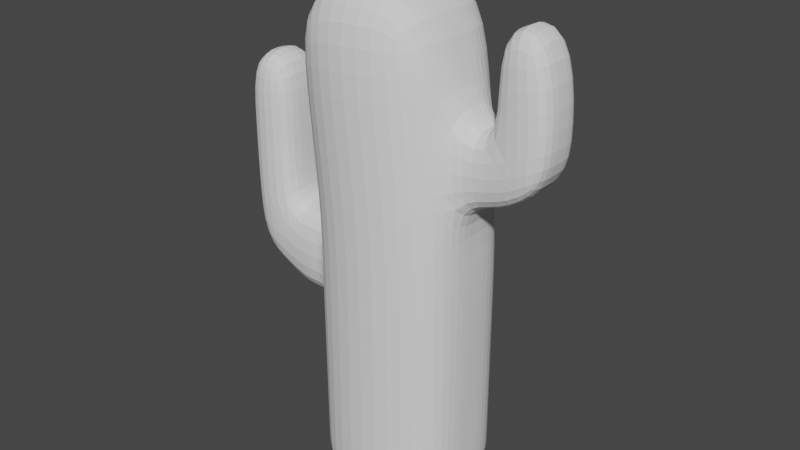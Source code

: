 # Source: cactus3.blend  (saved by Blender 2.82.7; exported with 4.5.12 LTS)
import bpy
from mathutils import Matrix  # noqa: F401  (used for matrix-valued properties, if any)

bpy.ops.wm.read_factory_settings(use_empty=True)
scene = bpy.context.scene
scene.name = 'Scene'

# ---- collections
col_collection = bpy.data.collections.new('Collection'); scene.collection.children.link(col_collection)

# ---- world
world_world = bpy.data.worlds.new('World'); scene.world = world_world
world_world.use_nodes = True; world_world.node_tree.nodes.clear()
_N = world_world.node_tree.nodes; _L = world_world.node_tree.links
n0 = _N.new('ShaderNodeOutputWorld'); n0.name = 'World Output'; n0.location = (300, 300)
n1 = _N.new('ShaderNodeBackground'); n1.name = 'Background'; n1.location = (10, 300)
n1.inputs[0].default_value = (0.05088, 0.05088, 0.05088, 1.0)
_L.new(n1.outputs[0], n0.inputs[0])
n0.is_active_output = True
world_world.color = (0.05088, 0.05088, 0.05088)
world_world.use_sun_shadow = False
world_world.sun_shadow_jitter_overblur = 0.0

# ---- meshes
me_cube_001 = bpy.data.meshes.new('Cube.001')
me_cube_001.from_pydata([(-0.216, -0.216, -0.9), (-0.2902, -0.2169, 0.8027), (-0.216, 0.216, -0.9), (-0.2922, 0.2151, 0.802), (0.216, -0.216, -0.9), (0.1397, -0.2147, 0.8456), (0.216, 0.216, -0.9), (0.1376, 0.2173, 0.8449), (2.98e-08, 0.27, -0.9), (-0.07757, 0.2702, 0.8234), (2.98e-08, -0.27, -0.9), (-0.07499, -0.2698, 0.8243), (-0.27, -0.1003, -0.9), (-0.3445, -0.1014, 0.7972), (0.27, -0.1003, -0.9), (0.1929, -0.09873, 0.8508), (-0.0866, -0.09994, 0.9322), (2.98e-08, -0.1003, -0.9), (-0.216, -0.216, -0.2859), (-0.227, -0.2176, 0.1696), (-0.2513, -0.2173, 0.4133), (-0.2534, 0.2147, 0.4125), (-0.2291, 0.2144, 0.1689), (-0.216, 0.216, -0.2859), (0.1765, 0.2168, 0.4554), (0.2008, 0.2165, 0.2118), (0.216, 0.216, -0.2859), (0.1786, -0.2152, 0.4562), (0.2029, -0.2155, 0.2125), (0.216, -0.216, -0.2859), (-0.03612, -0.2702, 0.4348), (-0.0118, -0.2705, 0.1911), (2.98e-08, -0.27, -0.2859), (-0.0387, 0.2698, 0.4339), (-0.01438, 0.2695, 0.1902), (2.98e-08, 0.27, -0.2859), (0.2317, -0.09918, 0.4613), (0.2561, -0.09946, 0.2176), (0.27, -0.1003, -0.2859), (-0.3056, -0.1018, 0.4077), (-0.2813, -0.1021, 0.164), (-0.27, -0.1155, -0.3053), (-0.216, -0.216, -0.01835), (-0.216, 0.216, -0.01835), (0.216, 0.216, -0.01835), (0.216, -0.216, -0.01835), (2.98e-08, -0.27, -0.01835), (2.98e-08, 0.27, -0.01835), (0.27, -0.1003, -0.01835), (-0.27, -0.1155, 0.00103), (-0.3455, 0.1096, 0.7968), (0.27, 0.1107, -0.9), (-0.27, 0.1107, -0.9), (0.1919, 0.1122, 0.8505), (-0.08792, 0.111, 0.9349), (2.98e-08, 0.1107, -0.9), (0.27, 0.1107, -0.2859), (0.255, 0.1115, 0.2173), (0.2307, 0.1118, 0.461), (-0.27, 0.126, -0.3053), (-0.2823, 0.1088, 0.1637), (-0.3066, 0.1091, 0.4074), (-0.27, 0.126, 0.00103), (0.27, 0.1107, -0.01835), (0.3969, -0.09841, 0.4511), (0.4034, -0.09873, 0.2323), (0.4024, 0.1122, 0.232), (0.3959, 0.1126, 0.4507), (0.5719, -0.0975, 0.4953), (0.5456, -0.09788, 0.3381), (0.5445, 0.1131, 0.3378), (0.5708, 0.1135, 0.4949), (0.3448, -0.09805, 0.8199), (0.3438, 0.1129, 0.8196), (0.5375, -0.0971, 0.8392), (0.5365, 0.1139, 0.8388), (-0.4692, -0.1079, -0.2765), (-0.4692, -0.1079, 0.01051), (-0.4692, 0.1184, -0.2765), (-0.4692, 0.1184, 0.01051), (-0.6151, -0.1079, -0.1875), (-0.64, -0.1079, 0.01051), (-0.6151, 0.1184, -0.1875), (-0.64, 0.1184, 0.01051), (-0.4692, -0.1079, 0.5336), (-0.4692, 0.1184, 0.5336), (-0.64, -0.1079, 0.5336), (-0.64, 0.1184, 0.5336), (-0.216, 0.216, -0.8578), (0.216, 0.216, -0.8578), (0.216, -0.216, -0.8578), (2.98e-08, -0.27, -0.8578), (2.98e-08, 0.27, -0.8578), (0.27, -0.1003, -0.8578), (-0.27, -0.1013, -0.8591), (-0.216, -0.216, -0.8578), (-0.27, 0.1117, -0.8591), (0.27, 0.1107, -0.8578), (-0.3346, 0.126, 0.00103), (-0.3991, 0.126, 0.00103), (-0.3991, -0.1155, 0.00103), (-0.3346, -0.1155, 0.00103), (-0.3346, 0.126, -0.3053), (-0.3991, 0.126, -0.3053), (-0.3346, -0.1155, -0.3053), (-0.3991, -0.1155, -0.3053), (-0.4692, 0.1184, 0.2931), (-0.4692, -0.1079, 0.2931), (-0.64, -0.1079, 0.2931), (-0.64, 0.1184, 0.2931), (-0.27, 0.005212, -0.9), (0.1924, 0.006748, 0.8506), (-0.09004, 0.005576, 0.9614), (2.98e-08, 0.005212, -0.9), (0.27, 0.005212, -0.2859), (0.2555, 0.006019, 0.2175), (0.2312, 0.006299, 0.4612), (0.27, 0.005212, -0.01835), (-0.345, 0.004087, 0.797), (0.27, 0.005212, -0.9), (-0.27, 0.005212, -0.3053), (-0.2818, 0.003359, 0.1638), (-0.3061, 0.003639, 0.4075), (-0.27, 0.005212, 0.00103), (0.4029, 0.006749, 0.2322), (0.3964, 0.007074, 0.4509), (0.5451, 0.007601, 0.338), (0.5714, 0.007983, 0.4951), (0.3443, 0.007425, 0.8198), (0.537, 0.008379, 0.839), (-0.4637, 0.005212, -0.3053), (-0.4637, 0.005212, 0.00103), (-0.6194, 0.005212, -0.2104), (-0.646, 0.005212, 0.00103), (-0.4637, 0.005212, 0.5593), (-0.646, 0.005212, 0.5593), (-0.27, 0.005212, -0.8591), (0.27, 0.005212, -0.8578), (-0.3346, 0.005212, -0.3053), (-0.3991, 0.005212, -0.3053), (-0.3346, 0.005212, 0.00103), (-0.3991, 0.005212, 0.00103), (-0.646, 0.005212, 0.3027), (-0.4637, 0.005212, 0.3027)], [], [(61, 50, 3, 21), (33, 9, 7, 24), (36, 15, 5, 27), (30, 11, 1, 20), (17, 14, 4, 10), (16, 13, 1, 11), (15, 16, 11, 5), (12, 17, 10, 0), (27, 5, 11, 30), (21, 3, 9, 33), (110, 113, 17, 12), (111, 112, 16, 15), (112, 118, 13, 16), (113, 119, 14, 17), (116, 111, 15, 36), (20, 1, 13, 39), (95, 18, 41, 94), (42, 19, 40, 49), (19, 20, 39, 40), (137, 114, 38, 93), (117, 115, 37, 48), (36, 37, 65, 64), (88, 23, 35, 92), (43, 22, 34, 47), (22, 21, 33, 34), (90, 29, 32, 91), (45, 28, 31, 46), (28, 27, 30, 31), (91, 32, 18, 95), (46, 31, 19, 42), (31, 30, 20, 19), (93, 38, 29, 90), (48, 37, 28, 45), (37, 36, 27, 28), (92, 35, 26, 89), (47, 34, 25, 44), (34, 33, 24, 25), (96, 59, 23, 88), (62, 60, 22, 43), (60, 61, 21, 22), (59, 62, 43, 23), (35, 47, 44, 26), (38, 48, 45, 29), (32, 46, 42, 18), (29, 45, 46, 32), (23, 43, 47, 35), (114, 117, 48, 38), (18, 42, 49, 41), (26, 44, 63, 56), (141, 99, 79, 131), (121, 122, 61, 60), (123, 121, 60, 62), (136, 120, 59, 96), (25, 24, 58, 57), (44, 25, 57, 63), (89, 26, 56, 97), (24, 7, 53, 58), (8, 6, 51, 55), (9, 3, 50, 54), (7, 9, 54, 53), (2, 8, 55, 52), (122, 118, 50, 61), (125, 64, 72, 128), (115, 57, 66, 124), (57, 58, 67, 66), (116, 36, 64, 125), (126, 127, 68, 69), (64, 65, 69, 68), (66, 67, 71, 70), (124, 66, 70, 126), (128, 72, 74, 129), (71, 67, 73, 75), (64, 68, 74, 72), (127, 71, 75, 129), (143, 106, 85, 134), (99, 103, 78, 79), (139, 105, 76, 130), (105, 100, 77, 76), (132, 133, 83, 82), (76, 77, 81, 80), (79, 78, 82, 83), (130, 76, 80, 132), (134, 85, 87, 135), (108, 107, 84, 86), (106, 109, 87, 85), (142, 108, 86, 135), (6, 89, 97, 51), (110, 136, 96, 52), (52, 96, 88, 2), (8, 92, 89, 6), (14, 93, 90, 4), (10, 91, 95, 0), (4, 90, 91, 10), (2, 88, 92, 8), (119, 137, 93, 14), (0, 95, 94, 12), (41, 49, 101, 104), (104, 101, 100, 105), (120, 41, 104, 138), (138, 104, 105, 139), (62, 59, 102, 98), (98, 102, 103, 99), (123, 62, 98, 140), (140, 98, 99, 141), (133, 81, 108, 142), (79, 83, 109, 106), (81, 77, 107, 108), (131, 79, 106, 143), (77, 131, 143, 107), (83, 133, 142, 109), (101, 140, 141, 100), (49, 123, 140, 101), (102, 138, 139, 103), (59, 120, 138, 102), (51, 97, 137, 119), (12, 94, 136, 110), (109, 142, 135, 87), (84, 134, 135, 86), (78, 130, 132, 82), (80, 81, 133, 132), (103, 139, 130, 78), (107, 143, 134, 84), (68, 127, 129, 74), (73, 128, 129, 75), (65, 124, 126, 69), (70, 71, 127, 126), (58, 116, 125, 67), (37, 115, 124, 65), (67, 125, 128, 73), (39, 13, 118, 122), (94, 41, 120, 136), (49, 40, 121, 123), (40, 39, 122, 121), (100, 141, 131, 77), (56, 63, 117, 114), (63, 57, 115, 117), (97, 56, 114, 137), (58, 53, 111, 116), (55, 51, 119, 113), (54, 50, 118, 112), (53, 54, 112, 111), (52, 55, 113, 110)])
_uv = me_cube_001.uv_layers.new(name='UVMap')
_uv.uv.foreach_set('vector', [0.5625, 0.1875, 0.625, 0.1875, 0.625, 0.25, 0.5625, 0.25, 0.5625, 0.375, 0.625, 0.375, 0.625, 0.5, 0.5625, 0.5, 0.5625, 0.625, 0.625, 0.625, 0.625, 0.75, 0.5625, 0.75, 0.5625, 0.875, 0.625, 0.875, 0.625, 1.0, 0.5625, 1.0, 0.25, 0.625, 0.375, 0.625, 0.375, 0.75, 0.25, 0.75, 0.75, 0.625, 0.875, 0.625, 0.875, 0.75, 0.75, 0.75, 0.625, 0.625, 0.75, 0.625, 0.75, 0.75, 0.625, 0.75, 0.125, 0.625, 0.25, 0.625, 0.25, 0.75, 0.125, 0.75, 0.5625, 0.75, 0.625, 0.75, 0.625, 0.875, 0.5625, 0.875, 0.5625, 0.25, 0.625, 0.25, 0.625, 0.375, 0.5625, 0.375, 0.125, 0.5938, 0.25, 0.5938, 0.25, 0.625, 0.125, 0.625, 0.625, 0.5938, 0.75, 0.5938, 0.75, 0.625, 0.625, 0.625, 0.75, 0.5938, 0.875, 0.5938, 0.875, 0.625, 0.75, 0.625, 0.25, 0.5938, 0.375, 0.5938, 0.375, 0.625, 0.25, 0.625, 0.5625, 0.5938, 0.625, 0.5938, 0.625, 0.625, 0.5625, 0.625, 0.5625, 0.0, 0.625, 0.0, 0.625, 0.125, 0.5625, 0.125, 0.3793, 0.0, 0.4375, 0.0, 0.4375, 0.125, 0.3793, 0.125, 0.463, 0.0, 0.5, 0.0, 0.5, 0.125, 0.463, 0.125, 0.5, 0.0, 0.5625, 0.0, 0.5625, 0.125, 0.5, 0.125, 0.3793, 0.5938, 0.4375, 0.5938, 0.4375, 0.625, 0.3793, 0.625, 0.463, 0.5938, 0.5, 0.5938, 0.5, 0.625, 0.463, 0.625, 0.5625, 0.625, 0.5, 0.625, 0.5, 0.625, 0.5625, 0.625, 0.3793, 0.25, 0.4375, 0.25, 0.4375, 0.375, 0.3793, 0.375, 0.463, 0.25, 0.5, 0.25, 0.5, 0.375, 0.463, 0.375, 0.5, 0.25, 0.5625, 0.25, 0.5625, 0.375, 0.5, 0.375, 0.3793, 0.75, 0.4375, 0.75, 0.4375, 0.875, 0.3793, 0.875, 0.463, 0.75, 0.5, 0.75, 0.5, 0.875, 0.463, 0.875, 0.5, 0.75, 0.5625, 0.75, 0.5625, 0.875, 0.5, 0.875, 0.3793, 0.875, 0.4375, 0.875, 0.4375, 1.0, 0.3793, 1.0, 0.463, 0.875, 0.5, 0.875, 0.5, 1.0, 0.463, 1.0, 0.5, 0.875, 0.5625, 0.875, 0.5625, 1.0, 0.5, 1.0, 0.3793, 0.625, 0.4375, 0.625, 0.4375, 0.75, 0.3793, 0.75, 0.463, 0.625, 0.5, 0.625, 0.5, 0.75, 0.463, 0.75, 0.5, 0.625, 0.5625, 0.625, 0.5625, 0.75, 0.5, 0.75, 0.3793, 0.375, 0.4375, 0.375, 0.4375, 0.5, 0.3793, 0.5, 0.463, 0.375, 0.5, 0.375, 0.5, 0.5, 0.463, 0.5, 0.5, 0.375, 0.5625, 0.375, 0.5625, 0.5, 0.5, 0.5, 0.3793, 0.1875, 0.4375, 0.1875, 0.4375, 0.25, 0.3793, 0.25, 0.463, 0.1875, 0.5, 0.1875, 0.5, 0.25, 0.463, 0.25, 0.5, 0.1875, 0.5625, 0.1875, 0.5625, 0.25, 0.5, 0.25, 0.4375, 0.1875, 0.463, 0.1875, 0.463, 0.25, 0.4375, 0.25, 0.4375, 0.375, 0.463, 0.375, 0.463, 0.5, 0.4375, 0.5, 0.4375, 0.625, 0.463, 0.625, 0.463, 0.75, 0.4375, 0.75, 0.4375, 0.875, 0.463, 0.875, 0.463, 1.0, 0.4375, 1.0, 0.4375, 0.75, 0.463, 0.75, 0.463, 0.875, 0.4375, 0.875, 0.4375, 0.25, 0.463, 0.25, 0.463, 0.375, 0.4375, 0.375, 0.4375, 0.5938, 0.463, 0.5938, 0.463, 0.625, 0.4375, 0.625, 0.4375, 0.0, 0.463, 0.0, 0.463, 0.125, 0.4375, 0.125, 0.4375, 0.5, 0.463, 0.5, 0.463, 0.5625, 0.4375, 0.5625, 0.463, 0.1562, 0.463, 0.1875, 0.463, 0.1875, 0.463, 0.1562, 0.5, 0.1562, 0.5625, 0.1562, 0.5625, 0.1875, 0.5, 0.1875, 0.463, 0.1562, 0.5, 0.1562, 0.5, 0.1875, 0.463, 0.1875, 0.3793, 0.1562, 0.4375, 0.1562, 0.4375, 0.1875, 0.3793, 0.1875, 0.5, 0.5, 0.5625, 0.5, 0.5625, 0.5625, 0.5, 0.5625, 0.463, 0.5, 0.5, 0.5, 0.5, 0.5625, 0.463, 0.5625, 0.3793, 0.5, 0.4375, 0.5, 0.4375, 0.5625, 0.3793, 0.5625, 0.5625, 0.5, 0.625, 0.5, 0.625, 0.5625, 0.5625, 0.5625, 0.25, 0.5, 0.375, 0.5, 0.375, 0.5625, 0.25, 0.5625, 0.75, 0.5, 0.875, 0.5, 0.875, 0.5625, 0.75, 0.5625, 0.625, 0.5, 0.75, 0.5, 0.75, 0.5625, 0.625, 0.5625, 0.125, 0.5, 0.25, 0.5, 0.25, 0.5625, 0.125, 0.5625, 0.5625, 0.1562, 0.625, 0.1562, 0.625, 0.1875, 0.5625, 0.1875, 0.5625, 0.5938, 0.5625, 0.625, 0.5625, 0.625, 0.5625, 0.5938, 0.5, 0.5938, 0.5, 0.5625, 0.5, 0.5625, 0.5, 0.5938, 0.5, 0.5625, 0.5625, 0.5625, 0.5625, 0.5625, 0.5, 0.5625, 0.5625, 0.5938, 0.5625, 0.625, 0.5625, 0.625, 0.5625, 0.5938, 0.5, 0.5937, 0.5625, 0.5938, 0.5625, 0.625, 0.5, 0.625, 0.5625, 0.625, 0.5, 0.625, 0.5, 0.625, 0.5625, 0.625, 0.5, 0.5625, 0.5625, 0.5625, 0.5625, 0.5625, 0.5, 0.5625, 0.5, 0.5938, 0.5, 0.5625, 0.5, 0.5625, 0.5, 0.5937, 0.5625, 0.5938, 0.5625, 0.625, 0.5625, 0.625, 0.5625, 0.5938, 0.5625, 0.5625, 0.5625, 0.5625, 0.5625, 0.5625, 0.5625, 0.5625, 0.5625, 0.625, 0.5625, 0.625, 0.5625, 0.625, 0.5625, 0.625, 0.5625, 0.5938, 0.5625, 0.5625, 0.5625, 0.5625, 0.5625, 0.5938, 0.463, 0.1562, 0.463, 0.1875, 0.463, 0.1875, 0.463, 0.1562, 0.463, 0.1875, 0.4375, 0.1875, 0.4375, 0.1875, 0.463, 0.1875, 0.4375, 0.1562, 0.4375, 0.125, 0.4375, 0.125, 0.4375, 0.1562, 0.4375, 0.125, 0.463, 0.125, 0.463, 0.125, 0.4375, 0.125, 0.4375, 0.1562, 0.463, 0.1562, 0.463, 0.1875, 0.4375, 0.1875, 0.4375, 0.125, 0.463, 0.125, 0.463, 0.125, 0.4375, 0.125, 0.463, 0.1875, 0.4375, 0.1875, 0.4375, 0.1875, 0.463, 0.1875, 0.4375, 0.1562, 0.4375, 0.125, 0.4375, 0.125, 0.4375, 0.1562, 0.463, 0.1562, 0.463, 0.1875, 0.463, 0.1875, 0.463, 0.1562, 0.463, 0.125, 0.463, 0.125, 0.463, 0.125, 0.463, 0.125, 0.463, 0.1875, 0.463, 0.1875, 0.463, 0.1875, 0.463, 0.1875, 0.463, 0.1562, 0.463, 0.125, 0.463, 0.125, 0.463, 0.1562, 0.375, 0.5, 0.3793, 0.5, 0.3793, 0.5625, 0.375, 0.5625, 0.375, 0.1562, 0.3793, 0.1562, 0.3793, 0.1875, 0.375, 0.1875, 0.375, 0.1875, 0.3793, 0.1875, 0.3793, 0.25, 0.375, 0.25, 0.375, 0.375, 0.3793, 0.375, 0.3793, 0.5, 0.375, 0.5, 0.375, 0.625, 0.3793, 0.625, 0.3793, 0.75, 0.375, 0.75, 0.375, 0.875, 0.3793, 0.875, 0.3793, 1.0, 0.375, 1.0, 0.375, 0.75, 0.3793, 0.75, 0.3793, 0.875, 0.375, 0.875, 0.375, 0.25, 0.3793, 0.25, 0.3793, 0.375, 0.375, 0.375, 0.375, 0.5938, 0.3793, 0.5938, 0.3793, 0.625, 0.375, 0.625, 0.375, 0.0, 0.3793, 0.0, 0.3793, 0.125, 0.375, 0.125, 0.4375, 0.125, 0.463, 0.125, 0.463, 0.125, 0.4375, 0.125, 0.4375, 0.125, 0.463, 0.125, 0.463, 0.125, 0.4375, 0.125, 0.4375, 0.1562, 0.4375, 0.125, 0.4375, 0.125, 0.4375, 0.1562, 0.4375, 0.1562, 0.4375, 0.125, 0.4375, 0.125, 0.4375, 0.1562, 0.463, 0.1875, 0.4375, 0.1875, 0.4375, 0.1875, 0.463, 0.1875, 0.463, 0.1875, 0.4375, 0.1875, 0.4375, 0.1875, 0.463, 0.1875, 0.463, 0.1562, 0.463, 0.1875, 0.463, 0.1875, 0.463, 0.1563, 0.463, 0.1563, 0.463, 0.1875, 0.463, 0.1875, 0.463, 0.1562, 0.463, 0.1562, 0.463, 0.125, 0.463, 0.125, 0.463, 0.1562, 0.463, 0.1875, 0.463, 0.1875, 0.463, 0.1875, 0.463, 0.1875, 0.463, 0.125, 0.463, 0.125, 0.463, 0.125, 0.463, 0.125, 0.463, 0.1562, 0.463, 0.1875, 0.463, 0.1875, 0.463, 0.1562, 0.463, 0.125, 0.463, 0.1562, 0.463, 0.1562, 0.463, 0.125, 0.463, 0.1875, 0.463, 0.1562, 0.463, 0.1562, 0.463, 0.1875, 0.463, 0.125, 0.463, 0.1563, 0.463, 0.1562, 0.463, 0.125, 0.463, 0.125, 0.463, 0.1562, 0.463, 0.1563, 0.463, 0.125, 0.4375, 0.1875, 0.4375, 0.1562, 0.4375, 0.1562, 0.4375, 0.1875, 0.4375, 0.1875, 0.4375, 0.1562, 0.4375, 0.1562, 0.4375, 0.1875, 0.375, 0.5625, 0.3793, 0.5625, 0.3793, 0.5938, 0.375, 0.5938, 0.375, 0.125, 0.3793, 0.125, 0.3793, 0.1562, 0.375, 0.1562, 0.463, 0.1875, 0.463, 0.1562, 0.463, 0.1562, 0.463, 0.1875, 0.463, 0.125, 0.463, 0.1562, 0.463, 0.1562, 0.463, 0.125, 0.4375, 0.1875, 0.4375, 0.1562, 0.4375, 0.1562, 0.4375, 0.1875, 0.4375, 0.125, 0.463, 0.125, 0.463, 0.1562, 0.4375, 0.1562, 0.4375, 0.1875, 0.4375, 0.1562, 0.4375, 0.1562, 0.4375, 0.1875, 0.463, 0.125, 0.463, 0.1562, 0.463, 0.1562, 0.463, 0.125, 0.5625, 0.625, 0.5625, 0.5938, 0.5625, 0.5938, 0.5625, 0.625, 0.5625, 0.5625, 0.5625, 0.5938, 0.5625, 0.5938, 0.5625, 0.5625, 0.5, 0.625, 0.5, 0.5938, 0.5, 0.5937, 0.5, 0.625, 0.5, 0.5625, 0.5625, 0.5625, 0.5625, 0.5938, 0.5, 0.5937, 0.5625, 0.5625, 0.5625, 0.5938, 0.5625, 0.5938, 0.5625, 0.5625, 0.5, 0.625, 0.5, 0.5938, 0.5, 0.5938, 0.5, 0.625, 0.5625, 0.5625, 0.5625, 0.5938, 0.5625, 0.5938, 0.5625, 0.5625, 0.5625, 0.125, 0.625, 0.125, 0.625, 0.1562, 0.5625, 0.1562, 0.3793, 0.125, 0.4375, 0.125, 0.4375, 0.1562, 0.3793, 0.1562, 0.463, 0.125, 0.5, 0.125, 0.5, 0.1562, 0.463, 0.1562, 0.5, 0.125, 0.5625, 0.125, 0.5625, 0.1562, 0.5, 0.1562, 0.463, 0.125, 0.463, 0.1562, 0.463, 0.1562, 0.463, 0.125, 0.4375, 0.5625, 0.463, 0.5625, 0.463, 0.5938, 0.4375, 0.5938, 0.463, 0.5625, 0.5, 0.5625, 0.5, 0.5938, 0.463, 0.5938, 0.3793, 0.5625, 0.4375, 0.5625, 0.4375, 0.5938, 0.3793, 0.5938, 0.5625, 0.5625, 0.625, 0.5625, 0.625, 0.5938, 0.5625, 0.5938, 0.25, 0.5625, 0.375, 0.5625, 0.375, 0.5938, 0.25, 0.5938, 0.75, 0.5625, 0.875, 0.5625, 0.875, 0.5938, 0.75, 0.5938, 0.625, 0.5625, 0.75, 0.5625, 0.75, 0.5938, 0.625, 0.5938, 0.125, 0.5625, 0.25, 0.5625, 0.25, 0.5938, 0.125, 0.5938])
me_cube_001.use_remesh_fix_poles = True
me_cube_001.use_remesh_preserve_attributes = False
me_cube_001.use_mirror_vertex_groups = False
me_cube_001.update()

# ---- objects
ob_cube = bpy.data.objects.new('Cube', me_cube_001)

# ---- transforms, parenting, visibility, modifiers, constraints
ob_cube.location = (0.0, 0.0, 0.8819)
ob_cube.lineart.crease_threshold = 0.0
_m = ob_cube.modifiers.new('Subdivision', 'SUBSURF')
_m.uv_smooth = 'PRESERVE_CORNERS'
_m.show_only_control_edges = False

# ---- collection membership
col_collection.objects.link(ob_cube)

# ---- scene / render settings (as saved in the file)
scene.frame_start = 1; scene.frame_end = 250; scene.frame_set(1)
scene.render.engine = 'BLENDER_EEVEE_NEXT'
scene.cycles.use_denoising = False
scene.cycles.samples = 128
scene.cycles.sampling_pattern = 'TABULATED_SOBOL'
scene.cycles.use_adaptive_sampling = False
scene.cycles.use_light_tree = False
scene.view_settings.view_transform = 'Filmic'
bpy.context.view_layer.update()

# ---- added for rendering (the .blend has no active camera and no usable light): camera, sun
cam_auto = bpy.data.cameras.new('AutoCamera')
cam_auto.lens = 50.0
cam_auto.sensor_width = 36.0
cam_auto.clip_end = 1000.0
ob_auto_camera = bpy.data.objects.new('AutoCamera', cam_auto)
scene.collection.objects.link(ob_auto_camera)
ob_auto_camera.location = (2.08092, -2.54175, 2.60695)
ob_auto_camera.rotation_euler = (1.09748, -7.21219e-08, 0.694738)
scene.camera = ob_auto_camera
light_auto_sun = bpy.data.lights.new('AutoSun', 'SUN')
light_auto_sun.energy = 3.0
light_auto_sun.angle = 0.0523599
ob_auto_sun = bpy.data.objects.new('AutoSun', light_auto_sun)
scene.collection.objects.link(ob_auto_sun)
ob_auto_sun.rotation_euler = (0.872665, 0.174533, 0.523599)
bpy.context.view_layer.update()
